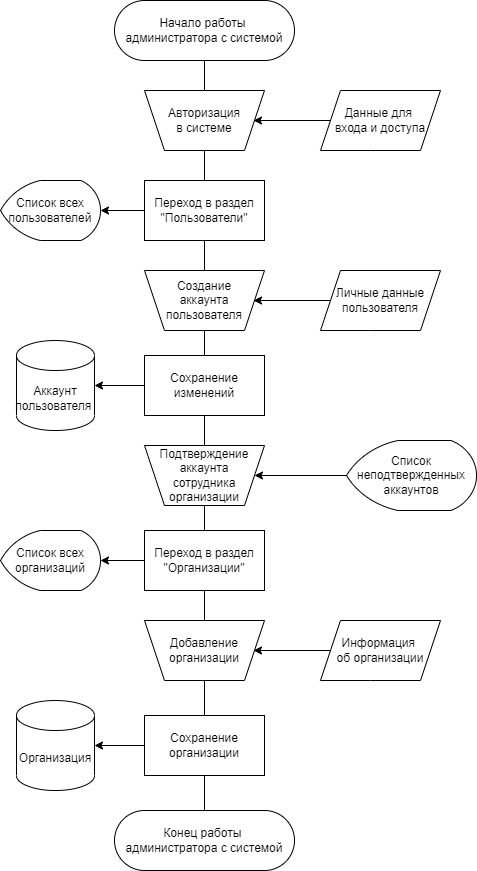

The diagram above was exported from draw.io. Its source (the exported page's mxGraphModel, read from the mxfile embedded in the PNG):
<mxGraphModel dx="2048" dy="1850" grid="1" gridSize="10" guides="1" tooltips="1" connect="1" arrows="1" fold="1" page="1" pageScale="1" pageWidth="827" pageHeight="1169" math="0" shadow="0">
  <root>
    <mxCell id="0" />
    <mxCell id="1" parent="0" />
    <mxCell id="iVi9WaAWws26Q4hWxyrr-1" value="" style="edgeStyle=orthogonalEdgeStyle;rounded=0;orthogonalLoop=1;jettySize=auto;html=1;endArrow=none;endFill=0;" parent="1" source="iVi9WaAWws26Q4hWxyrr-2" target="iVi9WaAWws26Q4hWxyrr-3" edge="1">
      <mxGeometry relative="1" as="geometry" />
    </mxCell>
    <mxCell id="iVi9WaAWws26Q4hWxyrr-2" value="Начало работы &lt;br&gt;администратора с системой" style="rounded=1;whiteSpace=wrap;html=1;arcSize=50;" parent="1" vertex="1">
      <mxGeometry x="-402" y="-50" width="180" height="60" as="geometry" />
    </mxCell>
    <mxCell id="iVi9WaAWws26Q4hWxyrr-3" value="" style="shape=trapezoid;perimeter=trapezoidPerimeter;whiteSpace=wrap;html=1;fixedSize=1;rounded=1;arcSize=0;rotation=-180;" parent="1" vertex="1">
      <mxGeometry x="-372" y="40" width="120" height="60" as="geometry" />
    </mxCell>
    <mxCell id="iVi9WaAWws26Q4hWxyrr-4" value="Авторизация в системе" style="text;html=1;strokeColor=none;fillColor=none;align=center;verticalAlign=middle;whiteSpace=wrap;rounded=0;" parent="1" vertex="1">
      <mxGeometry x="-342" y="55" width="60" height="30" as="geometry" />
    </mxCell>
    <mxCell id="iVi9WaAWws26Q4hWxyrr-5" value="" style="edgeStyle=orthogonalEdgeStyle;rounded=0;orthogonalLoop=1;jettySize=auto;html=1;startArrow=classic;startFill=1;endArrow=none;endFill=0;" parent="1" target="iVi9WaAWws26Q4hWxyrr-6" edge="1">
      <mxGeometry relative="1" as="geometry">
        <mxPoint x="-263" y="70" as="sourcePoint" />
      </mxGeometry>
    </mxCell>
    <mxCell id="iVi9WaAWws26Q4hWxyrr-6" value="Данные для &lt;br&gt;входа и доступа" style="shape=parallelogram;perimeter=parallelogramPerimeter;whiteSpace=wrap;html=1;fixedSize=1;rounded=1;arcSize=0;" parent="1" vertex="1">
      <mxGeometry x="-196" y="40" width="120" height="60" as="geometry" />
    </mxCell>
    <mxCell id="iVi9WaAWws26Q4hWxyrr-7" value="" style="edgeStyle=orthogonalEdgeStyle;rounded=0;orthogonalLoop=1;jettySize=auto;html=1;endArrow=none;endFill=0;exitX=0.5;exitY=0;exitDx=0;exitDy=0;" parent="1" edge="1" source="iVi9WaAWws26Q4hWxyrr-3">
      <mxGeometry relative="1" as="geometry">
        <mxPoint x="-312" y="130" as="sourcePoint" />
        <mxPoint x="-312" y="290" as="targetPoint" />
        <Array as="points" />
      </mxGeometry>
    </mxCell>
    <mxCell id="iVi9WaAWws26Q4hWxyrr-8" value="&lt;span&gt;Переход в раздел &quot;Пользователи&quot;&lt;/span&gt;" style="whiteSpace=wrap;html=1;strokeWidth=1;rounded=1;arcSize=0;" parent="1" vertex="1">
      <mxGeometry x="-372" y="130" width="120" height="60" as="geometry" />
    </mxCell>
    <mxCell id="iVi9WaAWws26Q4hWxyrr-9" value="" style="edgeStyle=orthogonalEdgeStyle;rounded=0;orthogonalLoop=1;jettySize=auto;html=1;startArrow=classic;startFill=1;endArrow=none;endFill=0;" parent="1" source="iVi9WaAWws26Q4hWxyrr-10" edge="1">
      <mxGeometry relative="1" as="geometry">
        <mxPoint x="-372" y="160" as="targetPoint" />
      </mxGeometry>
    </mxCell>
    <mxCell id="iVi9WaAWws26Q4hWxyrr-10" value="Список всех пользователей" style="strokeWidth=1;html=1;shape=mxgraph.flowchart.display;whiteSpace=wrap;" parent="1" vertex="1">
      <mxGeometry x="-516" y="130" width="100" height="60" as="geometry" />
    </mxCell>
    <mxCell id="iVi9WaAWws26Q4hWxyrr-13" value="" style="shape=trapezoid;perimeter=trapezoidPerimeter;whiteSpace=wrap;html=1;fixedSize=1;rounded=1;arcSize=0;rotation=-180;" parent="1" vertex="1">
      <mxGeometry x="-372" y="220" width="120" height="60" as="geometry" />
    </mxCell>
    <mxCell id="iVi9WaAWws26Q4hWxyrr-14" value="" style="edgeStyle=orthogonalEdgeStyle;rounded=0;orthogonalLoop=1;jettySize=auto;html=1;exitX=0.5;exitY=0;exitDx=0;exitDy=0;entryX=0.5;entryY=0;entryDx=0;entryDy=0;endArrow=none;endFill=0;" parent="1" source="iVi9WaAWws26Q4hWxyrr-13" target="iVi9WaAWws26Q4hWxyrr-17" edge="1">
      <mxGeometry relative="1" as="geometry">
        <mxPoint x="-312" y="251" as="sourcePoint" />
        <mxPoint x="-312" y="291" as="targetPoint" />
      </mxGeometry>
    </mxCell>
    <mxCell id="iVi9WaAWws26Q4hWxyrr-15" value="Создание аккаунта пользователя" style="text;html=1;strokeColor=none;fillColor=none;align=center;verticalAlign=middle;whiteSpace=wrap;rounded=0;" parent="1" vertex="1">
      <mxGeometry x="-342" y="235" width="60" height="30" as="geometry" />
    </mxCell>
    <mxCell id="iVi9WaAWws26Q4hWxyrr-16" value="" style="edgeStyle=orthogonalEdgeStyle;rounded=0;orthogonalLoop=1;jettySize=auto;html=1;endArrow=none;endFill=0;" parent="1" source="iVi9WaAWws26Q4hWxyrr-17" edge="1">
      <mxGeometry relative="1" as="geometry">
        <mxPoint x="-312" y="724" as="targetPoint" />
      </mxGeometry>
    </mxCell>
    <mxCell id="iVi9WaAWws26Q4hWxyrr-17" value="Сохранение изменений" style="whiteSpace=wrap;html=1;strokeWidth=1;rounded=1;arcSize=0;" parent="1" vertex="1">
      <mxGeometry x="-372" y="305" width="120" height="60" as="geometry" />
    </mxCell>
    <mxCell id="iVi9WaAWws26Q4hWxyrr-18" value="" style="edgeStyle=orthogonalEdgeStyle;rounded=0;orthogonalLoop=1;jettySize=auto;html=1;startArrow=classic;startFill=1;endArrow=none;endFill=0;" parent="1" source="iVi9WaAWws26Q4hWxyrr-19" target="iVi9WaAWws26Q4hWxyrr-17" edge="1">
      <mxGeometry relative="1" as="geometry" />
    </mxCell>
    <mxCell id="iVi9WaAWws26Q4hWxyrr-19" value="Аккаунт пользователя&amp;nbsp;" style="shape=cylinder3;whiteSpace=wrap;html=1;boundedLbl=1;backgroundOutline=1;size=15;strokeWidth=1;" parent="1" vertex="1">
      <mxGeometry x="-500" y="290" width="78" height="90" as="geometry" />
    </mxCell>
    <mxCell id="iVi9WaAWws26Q4hWxyrr-20" value="" style="edgeStyle=orthogonalEdgeStyle;rounded=0;orthogonalLoop=1;jettySize=auto;html=1;startArrow=classic;startFill=1;endArrow=none;endFill=0;" parent="1" target="iVi9WaAWws26Q4hWxyrr-21" edge="1">
      <mxGeometry relative="1" as="geometry">
        <mxPoint x="-263" y="250" as="sourcePoint" />
      </mxGeometry>
    </mxCell>
    <mxCell id="iVi9WaAWws26Q4hWxyrr-21" value="Личные данные пользователя" style="shape=parallelogram;perimeter=parallelogramPerimeter;whiteSpace=wrap;html=1;fixedSize=1;rounded=1;arcSize=0;" parent="1" vertex="1">
      <mxGeometry x="-196" y="220" width="120" height="60" as="geometry" />
    </mxCell>
    <mxCell id="_yeKRvaR3rAT7NG9aXHw-27" value="" style="edgeStyle=orthogonalEdgeStyle;rounded=0;orthogonalLoop=1;jettySize=auto;html=1;" parent="1" source="_yeKRvaR3rAT7NG9aXHw-1" target="_yeKRvaR3rAT7NG9aXHw-6" edge="1">
      <mxGeometry relative="1" as="geometry" />
    </mxCell>
    <mxCell id="_yeKRvaR3rAT7NG9aXHw-1" value="&lt;span&gt;Переход в раздел &quot;Организации&quot;&lt;/span&gt;" style="whiteSpace=wrap;html=1;strokeWidth=1;rounded=1;arcSize=0;" parent="1" vertex="1">
      <mxGeometry x="-372" y="480" width="120" height="60" as="geometry" />
    </mxCell>
    <mxCell id="_yeKRvaR3rAT7NG9aXHw-2" value="" style="edgeStyle=orthogonalEdgeStyle;rounded=0;orthogonalLoop=1;jettySize=auto;html=1;startArrow=classic;startFill=1;endArrow=none;endFill=0;" parent="1" source="_yeKRvaR3rAT7NG9aXHw-3" edge="1">
      <mxGeometry relative="1" as="geometry">
        <mxPoint x="-372" y="510" as="targetPoint" />
      </mxGeometry>
    </mxCell>
    <mxCell id="_yeKRvaR3rAT7NG9aXHw-3" value="Список всех организаций" style="strokeWidth=1;html=1;shape=mxgraph.flowchart.display;whiteSpace=wrap;" parent="1" vertex="1">
      <mxGeometry x="-516" y="480" width="100" height="60" as="geometry" />
    </mxCell>
    <mxCell id="_yeKRvaR3rAT7NG9aXHw-4" value="" style="shape=trapezoid;perimeter=trapezoidPerimeter;whiteSpace=wrap;html=1;fixedSize=1;rounded=1;arcSize=0;rotation=-180;" parent="1" vertex="1">
      <mxGeometry x="-372" y="570" width="120" height="60" as="geometry" />
    </mxCell>
    <mxCell id="_yeKRvaR3rAT7NG9aXHw-5" value="" style="edgeStyle=orthogonalEdgeStyle;rounded=0;orthogonalLoop=1;jettySize=auto;html=1;exitX=0.5;exitY=0;exitDx=0;exitDy=0;entryX=0.5;entryY=0;entryDx=0;entryDy=0;endArrow=none;endFill=0;" parent="1" source="_yeKRvaR3rAT7NG9aXHw-4" target="_yeKRvaR3rAT7NG9aXHw-8" edge="1">
      <mxGeometry relative="1" as="geometry">
        <mxPoint x="-312" y="901" as="sourcePoint" />
        <mxPoint x="-312" y="941" as="targetPoint" />
      </mxGeometry>
    </mxCell>
    <mxCell id="_yeKRvaR3rAT7NG9aXHw-6" value="Добавление организации" style="text;html=1;strokeColor=none;fillColor=none;align=center;verticalAlign=middle;whiteSpace=wrap;rounded=0;" parent="1" vertex="1">
      <mxGeometry x="-342" y="585" width="60" height="30" as="geometry" />
    </mxCell>
    <mxCell id="F9vi9zjLdQi_14X1gXba-12" value="" style="edgeStyle=orthogonalEdgeStyle;rounded=0;orthogonalLoop=1;jettySize=auto;html=1;endArrow=none;endFill=0;" edge="1" parent="1" source="_yeKRvaR3rAT7NG9aXHw-8" target="F9vi9zjLdQi_14X1gXba-11">
      <mxGeometry relative="1" as="geometry" />
    </mxCell>
    <mxCell id="_yeKRvaR3rAT7NG9aXHw-8" value="Сохранение организации" style="whiteSpace=wrap;html=1;strokeWidth=1;rounded=1;arcSize=0;" parent="1" vertex="1">
      <mxGeometry x="-372" y="665" width="120" height="60" as="geometry" />
    </mxCell>
    <mxCell id="_yeKRvaR3rAT7NG9aXHw-9" value="" style="edgeStyle=orthogonalEdgeStyle;rounded=0;orthogonalLoop=1;jettySize=auto;html=1;startArrow=classic;startFill=1;endArrow=none;endFill=0;" parent="1" source="_yeKRvaR3rAT7NG9aXHw-10" target="_yeKRvaR3rAT7NG9aXHw-8" edge="1">
      <mxGeometry relative="1" as="geometry" />
    </mxCell>
    <mxCell id="_yeKRvaR3rAT7NG9aXHw-10" value="Организация" style="shape=cylinder3;whiteSpace=wrap;html=1;boundedLbl=1;backgroundOutline=1;size=15;strokeWidth=1;" parent="1" vertex="1">
      <mxGeometry x="-500" y="650" width="78" height="90" as="geometry" />
    </mxCell>
    <mxCell id="_yeKRvaR3rAT7NG9aXHw-11" value="" style="edgeStyle=orthogonalEdgeStyle;rounded=0;orthogonalLoop=1;jettySize=auto;html=1;startArrow=classic;startFill=1;endArrow=none;endFill=0;" parent="1" target="_yeKRvaR3rAT7NG9aXHw-12" edge="1">
      <mxGeometry relative="1" as="geometry">
        <mxPoint x="-263" y="600" as="sourcePoint" />
      </mxGeometry>
    </mxCell>
    <mxCell id="_yeKRvaR3rAT7NG9aXHw-12" value="Информация &lt;br&gt;об организации" style="shape=parallelogram;perimeter=parallelogramPerimeter;whiteSpace=wrap;html=1;fixedSize=1;rounded=1;arcSize=0;" parent="1" vertex="1">
      <mxGeometry x="-196" y="570" width="120" height="60" as="geometry" />
    </mxCell>
    <mxCell id="F9vi9zjLdQi_14X1gXba-1" value="" style="shape=trapezoid;perimeter=trapezoidPerimeter;whiteSpace=wrap;html=1;fixedSize=1;rounded=1;arcSize=0;rotation=-180;" vertex="1" parent="1">
      <mxGeometry x="-372" y="395" width="120" height="60" as="geometry" />
    </mxCell>
    <mxCell id="F9vi9zjLdQi_14X1gXba-2" value="Подтверждение аккаунта сотрудника организации" style="text;html=1;strokeColor=none;fillColor=none;align=center;verticalAlign=middle;whiteSpace=wrap;rounded=0;" vertex="1" parent="1">
      <mxGeometry x="-342" y="410" width="60" height="30" as="geometry" />
    </mxCell>
    <mxCell id="F9vi9zjLdQi_14X1gXba-10" value="" style="edgeStyle=orthogonalEdgeStyle;rounded=0;orthogonalLoop=1;jettySize=auto;html=1;" edge="1" parent="1" source="F9vi9zjLdQi_14X1gXba-3" target="F9vi9zjLdQi_14X1gXba-1">
      <mxGeometry relative="1" as="geometry" />
    </mxCell>
    <mxCell id="F9vi9zjLdQi_14X1gXba-3" value="Список неподтвержденных аккаунтов" style="strokeWidth=1;html=1;shape=mxgraph.flowchart.display;whiteSpace=wrap;" vertex="1" parent="1">
      <mxGeometry x="-170" y="390" width="130" height="70" as="geometry" />
    </mxCell>
    <mxCell id="F9vi9zjLdQi_14X1gXba-11" value="Конец работы &lt;br&gt;администратора&amp;nbsp;с системой" style="rounded=1;whiteSpace=wrap;html=1;arcSize=50;" vertex="1" parent="1">
      <mxGeometry x="-402" y="760" width="180" height="60" as="geometry" />
    </mxCell>
  </root>
</mxGraphModel>